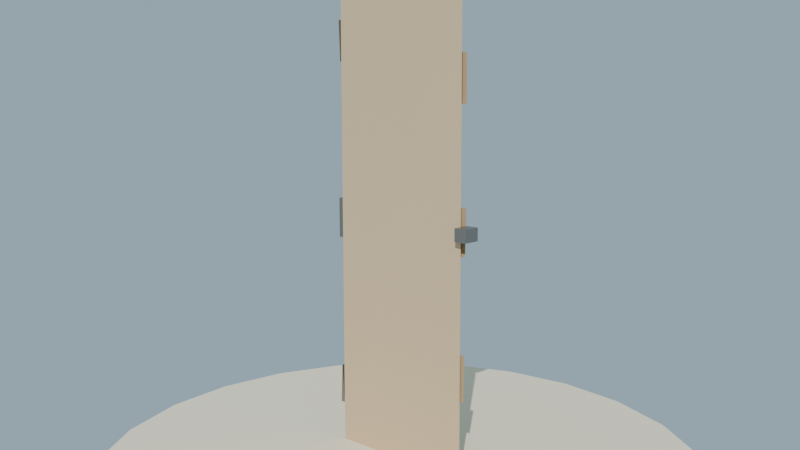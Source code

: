 # Source: puerta_articulada_lowpoly_baja.blend  (saved by Blender 4.2.68; exported with 4.5.12 LTS)
import bpy
from mathutils import Matrix  # noqa: F401  (used for matrix-valued properties, if any)

bpy.ops.wm.read_factory_settings(use_empty=True)
scene = bpy.context.scene
scene.name = 'Scene'

# ---- collections
col_collection = bpy.data.collections.new('Collection'); scene.collection.children.link(col_collection)

# ---- materials (node trees are filled in below, after node groups)
mat_mat_puerta_madera = bpy.data.materials.new('MAT_Puerta_Madera')
mat_mat_puerta_tablero = bpy.data.materials.new('MAT_Puerta_Tablero')
mat_mat_puerta_hierro = bpy.data.materials.new('MAT_Puerta_Hierro')
mat_mat_arena_isla = bpy.data.materials.new('MAT_Arena_Isla')

# ---- material node trees
mat_mat_puerta_madera.use_nodes = True; mat_mat_puerta_madera.node_tree.nodes.clear()
_N = mat_mat_puerta_madera.node_tree.nodes; _L = mat_mat_puerta_madera.node_tree.links
n0 = _N.new('ShaderNodeBsdfPrincipled'); n0.name = 'Principled BSDF'; n0.location = (10, 300)
n0.inputs[0].default_value = (0.62, 0.46, 0.28, 1.0)
n0.inputs[2].default_value = 0.88
n0.inputs[13].default_value = 0.12
n1 = _N.new('ShaderNodeOutputMaterial'); n1.name = 'Material Output'; n1.location = (300, 300)
_L.new(n0.outputs[0], n1.inputs[0])
n1.is_active_output = True
mat_mat_puerta_tablero.use_nodes = True; mat_mat_puerta_tablero.node_tree.nodes.clear()
_N = mat_mat_puerta_tablero.node_tree.nodes; _L = mat_mat_puerta_tablero.node_tree.links
n0 = _N.new('ShaderNodeBsdfPrincipled'); n0.name = 'Principled BSDF'; n0.location = (10, 300)
n0.inputs[0].default_value = (0.5, 0.36, 0.2, 1.0)
n0.inputs[2].default_value = 0.9
n0.inputs[13].default_value = 0.12
n1 = _N.new('ShaderNodeOutputMaterial'); n1.name = 'Material Output'; n1.location = (300, 300)
_L.new(n0.outputs[0], n1.inputs[0])
n1.is_active_output = True
mat_mat_puerta_hierro.use_nodes = True; mat_mat_puerta_hierro.node_tree.nodes.clear()
_N = mat_mat_puerta_hierro.node_tree.nodes; _L = mat_mat_puerta_hierro.node_tree.links
n0 = _N.new('ShaderNodeBsdfPrincipled'); n0.name = 'Principled BSDF'; n0.location = (10, 300)
n0.inputs[0].default_value = (0.3, 0.28, 0.26, 1.0)
n0.inputs[1].default_value = 0.85
n0.inputs[2].default_value = 0.45
n0.inputs[13].default_value = 0.12
n1 = _N.new('ShaderNodeOutputMaterial'); n1.name = 'Material Output'; n1.location = (300, 300)
_L.new(n0.outputs[0], n1.inputs[0])
n1.is_active_output = True
mat_mat_arena_isla.use_nodes = True; mat_mat_arena_isla.node_tree.nodes.clear()
_N = mat_mat_arena_isla.node_tree.nodes; _L = mat_mat_arena_isla.node_tree.links
n0 = _N.new('ShaderNodeBsdfPrincipled'); n0.name = 'Principled BSDF'; n0.location = (10, 300)
n0.inputs[0].default_value = (0.92, 0.84, 0.63, 1.0)
n0.inputs[2].default_value = 1.0
n0.inputs[13].default_value = 0.12
n1 = _N.new('ShaderNodeOutputMaterial'); n1.name = 'Material Output'; n1.location = (300, 300)
_L.new(n0.outputs[0], n1.inputs[0])
n1.is_active_output = True

# ---- world
world_mundo = bpy.data.worlds.new('Mundo'); scene.world = world_mundo
world_mundo.use_nodes = True; world_mundo.node_tree.nodes.clear()
_N = world_mundo.node_tree.nodes; _L = world_mundo.node_tree.links
n0 = _N.new('ShaderNodeBackground'); n0.name = 'Background'; n0.location = (10, 300)
n0.inputs[0].default_value = (0.58, 0.79, 0.95, 1.0)
n0.inputs[1].default_value = 0.55
n1 = _N.new('ShaderNodeOutputWorld'); n1.name = 'World Output'; n1.location = (300, 300)
_L.new(n0.outputs[0], n1.inputs[0])
n1.is_active_output = True

# ---- cameras
cam_camera = bpy.data.cameras.new('Camera')
cam_camera.lens = 38.0

# ---- lights
light_sol = bpy.data.lights.new('SOL', 'SUN')
light_sol.energy = 3.2

# ---- meshes
me_sm_puerta_m_puerta_madera_001 = bpy.data.meshes.new('SM_Puerta_M_Puerta_Madera.001')
me_sm_puerta_m_puerta_madera_001.from_pydata([(-0.3, -0.02, 0.045), (-0.3, -0.02, 2.045), (-0.3, 0.02, 0.045), (-0.3, 0.02, 2.045), (0.3, 0.006667, 0.045), (0.3, -0.006667, 2.045)], [], [(2, 0, 1, 3), (4, 0, 2), (4, 2, 3, 5), (0, 4, 5, 1), (3, 1, 5)])
me_sm_puerta_m_puerta_madera_001.materials.append(mat_mat_puerta_madera)
me_sm_puerta_m_puerta_madera_001.update()
me_sm_puerta_m_puerta_tablero_001 = bpy.data.meshes.new('SM_Puerta_M_Puerta_Tablero.001')
me_sm_puerta_m_puerta_tablero_001.from_pydata([(-0.3, 0.02, 0.36), (-0.3, 0.02667, 0.54), (-0.3, 0.03, 0.36), (0.3, 0.02667, 0.36), (0.3, 0.02, 0.54), (0.3, 0.03, 0.54), (-0.3, 0.02, 0.91), (-0.3, 0.02667, 1.09), (-0.3, 0.03, 0.91), (0.3, 0.02667, 0.91), (0.3, 0.02, 1.09), (0.3, 0.03, 1.09), (-0.3, 0.02, 1.46), (-0.3, 0.02, 1.64), (-0.3, 0.03, 1.46), (-0.3, 0.03, 1.64), (0.3, 0.02667, 1.46), (0.3, 0.02333, 1.64)], [], [(1, 2, 0), (3, 0, 2), (1, 4, 5), (7, 8, 6), (3, 2, 1, 5), (9, 6, 8), (7, 10, 11), (16, 12, 14), (0, 3, 4, 1), (5, 4, 3), (9, 8, 7, 11), (6, 9, 10, 7), (11, 10, 9), (14, 12, 13, 15), (16, 14, 15, 17), (12, 16, 17, 13), (15, 13, 17)])
me_sm_puerta_m_puerta_tablero_001.materials.append(mat_mat_puerta_tablero)
me_sm_puerta_m_puerta_tablero_001.update()
me_sm_puerta_m_puerta_hierro_001 = bpy.data.meshes.new('SM_Puerta_M_Puerta_Hierro.001')
me_sm_puerta_m_puerta_hierro_001.from_pydata([(-0.32, -0.02, 0.22), (-0.3067, 0.02, 0.38), (-0.3, -0.02, 0.22), (-0.3133, -0.02, 0.38), (-0.3133, 0.02, 0.22), (-0.32, -0.02, 0.92), (-0.32, -0.02, 1.08), (-0.3067, 0.02, 1.08), (-0.3, -0.02, 0.92), (-0.3, -0.02, 1.08), (-0.3133, 0.02, 0.92), (-0.3067, -0.02, 1.62), (-0.32, 0.02, 1.78), (-0.3133, -0.02, 1.78), (-0.3133, 0.02, 1.62), (-0.3, 0.02, 1.78), (0.3, -0.035, 0.975), (0.3, -0.035, 1.025), (0.3, 0.035, 0.975), (0.3, 0.035, 1.025), (0.35, -0.035, 0.975), (0.35, -0.035, 1.025), (0.35, 0.035, 0.975), (0.35, 0.035, 1.025)], [], [(3, 0, 2), (4, 0, 3, 1), (12, 13, 15), (2, 4, 1, 3), (10, 5, 6, 7), (4, 2, 0), (8, 10, 7, 9), (5, 8, 9, 6), (14, 11, 13, 12), (10, 8, 5), (7, 6, 9), (11, 14, 15, 13), (12, 15, 14), (18, 16, 17, 19), (22, 18, 19, 23), (20, 22, 23, 21), (16, 20, 21, 17), (16, 18, 22, 20), (21, 23, 19, 17)])
me_sm_puerta_m_puerta_hierro_001.materials.append(mat_mat_puerta_hierro)
me_sm_puerta_m_puerta_hierro_001.update()
me_cylinder = bpy.data.meshes.new('Cylinder')
me_cylinder.from_pydata([(0.0, 1.2, -0.12), (0.0, 1.2, 0.12), (0.3106, 1.159, -0.12), (0.3106, 1.159, 0.12), (0.6, 1.039, -0.12), (0.6, 1.039, 0.12), (0.8485, 0.8485, -0.12), (0.8485, 0.8485, 0.12), (1.039, 0.6, -0.12), (1.039, 0.6, 0.12), (1.159, 0.3106, -0.12), (1.159, 0.3106, 0.12), (1.2, 0.0, -0.12), (1.2, 0.0, 0.12), (1.159, -0.3106, -0.12), (1.159, -0.3106, 0.12), (1.039, -0.6, -0.12), (1.039, -0.6, 0.12), (0.8485, -0.8485, -0.12), (0.8485, -0.8485, 0.12), (0.6, -1.039, -0.12), (0.6, -1.039, 0.12), (0.3106, -1.159, -0.12), (0.3106, -1.159, 0.12), (0.0, -1.2, -0.12), (0.0, -1.2, 0.12), (-0.3106, -1.159, -0.12), (-0.3106, -1.159, 0.12), (-0.6, -1.039, -0.12), (-0.6, -1.039, 0.12), (-0.8485, -0.8485, -0.12), (-0.8485, -0.8485, 0.12), (-1.039, -0.6, -0.12), (-1.039, -0.6, 0.12), (-1.159, -0.3106, -0.12), (-1.159, -0.3106, 0.12), (-1.2, 0.0, -0.12), (-1.2, 0.0, 0.12), (-1.159, 0.3106, -0.12), (-1.159, 0.3106, 0.12), (-1.039, 0.6, -0.12), (-1.039, 0.6, 0.12), (-0.8485, 0.8485, -0.12), (-0.8485, 0.8485, 0.12), (-0.6, 1.039, -0.12), (-0.6, 1.039, 0.12), (-0.3106, 1.159, -0.12), (-0.3106, 1.159, 0.12)], [], [(0, 1, 3, 2), (2, 3, 5, 4), (4, 5, 7, 6), (6, 7, 9, 8), (8, 9, 11, 10), (10, 11, 13, 12), (12, 13, 15, 14), (14, 15, 17, 16), (16, 17, 19, 18), (18, 19, 21, 20), (20, 21, 23, 22), (22, 23, 25, 24), (24, 25, 27, 26), (26, 27, 29, 28), (28, 29, 31, 30), (30, 31, 33, 32), (32, 33, 35, 34), (34, 35, 37, 36), (36, 37, 39, 38), (38, 39, 41, 40), (40, 41, 43, 42), (42, 43, 45, 44), (3, 1, 47, 45, 43, 41, 39, 37, 35, 33, 31, 29, 27, 25, 23, 21, 19, 17, 15, 13, 11, 9, 7, 5), (44, 45, 47, 46), (46, 47, 1, 0), (0, 2, 4, 6, 8, 10, 12, 14, 16, 18, 20, 22, 24, 26, 28, 30, 32, 34, 36, 38, 40, 42, 44, 46)])
_uv = me_cylinder.uv_layers.new(name='UVMap')
_uv.uv.foreach_set('vector', [1.0, 0.5, 1.0, 1.0, 0.9583, 1.0, 0.9583, 0.5, 0.9583, 0.5, 0.9583, 1.0, 0.9167, 1.0, 0.9167, 0.5, 0.9167, 0.5, 0.9167, 1.0, 0.875, 1.0, 0.875, 0.5, 0.875, 0.5, 0.875, 1.0, 0.8333, 1.0, 0.8333, 0.5, 0.8333, 0.5, 0.8333, 1.0, 0.7917, 1.0, 0.7917, 0.5, 0.7917, 0.5, 0.7917, 1.0, 0.75, 1.0, 0.75, 0.5, 0.75, 0.5, 0.75, 1.0, 0.7083, 1.0, 0.7083, 0.5, 0.7083, 0.5, 0.7083, 1.0, 0.6667, 1.0, 0.6667, 0.5, 0.6667, 0.5, 0.6667, 1.0, 0.625, 1.0, 0.625, 0.5, 0.625, 0.5, 0.625, 1.0, 0.5833, 1.0, 0.5833, 0.5, 0.5833, 0.5, 0.5833, 1.0, 0.5417, 1.0, 0.5417, 0.5, 0.5417, 0.5, 0.5417, 1.0, 0.5, 1.0, 0.5, 0.5, 0.5, 0.5, 0.5, 1.0, 0.4583, 1.0, 0.4583, 0.5, 0.4583, 0.5, 0.4583, 1.0, 0.4167, 1.0, 0.4167, 0.5, 0.4167, 0.5, 0.4167, 1.0, 0.375, 1.0, 0.375, 0.5, 0.375, 0.5, 0.375, 1.0, 0.3333, 1.0, 0.3333, 0.5, 0.3333, 0.5, 0.3333, 1.0, 0.2917, 1.0, 0.2917, 0.5, 0.2917, 0.5, 0.2917, 1.0, 0.25, 1.0, 0.25, 0.5, 0.25, 0.5, 0.25, 1.0, 0.2083, 1.0, 0.2083, 0.5, 0.2083, 0.5, 0.2083, 1.0, 0.1667, 1.0, 0.1667, 0.5, 0.1667, 0.5, 0.1667, 1.0, 0.125, 1.0, 0.125, 0.5, 0.125, 0.5, 0.125, 1.0, 0.08333, 1.0, 0.08333, 0.5, 0.3121, 0.4818, 0.25, 0.49, 0.1879, 0.4818, 0.13, 0.4578, 0.08029, 0.4197, 0.04215, 0.37, 0.01818, 0.3121, 0.01, 0.25, 0.01818, 0.1879, 0.04215, 0.13, 0.08029, 0.08029, 0.13, 0.04215, 0.1879, 0.01818, 0.25, 0.01, 0.3121, 0.01818, 0.37, 0.04215, 0.4197, 0.08029, 0.4578, 0.13, 0.4818, 0.1879, 0.49, 0.25, 0.4818, 0.3121, 0.4578, 0.37, 0.4197, 0.4197, 0.37, 0.4578, 0.08333, 0.5, 0.08333, 1.0, 0.04167, 1.0, 0.04167, 0.5, 0.04167, 0.5, 0.04167, 1.0, -1.863e-07, 1.0, -1.863e-07, 0.5, 0.75, 0.49, 0.8121, 0.4818, 0.87, 0.4578, 0.9197, 0.4197, 0.9578, 0.37, 0.9818, 0.3121, 0.99, 0.25, 0.9818, 0.1879, 0.9578, 0.13, 0.9197, 0.08029, 0.87, 0.04215, 0.8121, 0.01818, 0.75, 0.01, 0.6879, 0.01818, 0.63, 0.04215, 0.5803, 0.08029, 0.5422, 0.13, 0.5182, 0.1879, 0.51, 0.25, 0.5182, 0.3121, 0.5422, 0.37, 0.5803, 0.4197, 0.63, 0.4578, 0.6879, 0.4818])
me_cylinder.materials.append(mat_mat_arena_isla)
me_cylinder.update()

# ---- objects
ob_sol = bpy.data.objects.new('SOL', light_sol)
ob_sm_puerta_m_puerta_madera = bpy.data.objects.new('SM_Puerta_M_Puerta_Madera', me_sm_puerta_m_puerta_madera_001)
ob_sm_puerta_m_puerta_tablero = bpy.data.objects.new('SM_Puerta_M_Puerta_Tablero', me_sm_puerta_m_puerta_tablero_001)
ob_sm_puerta_m_puerta_hierro = bpy.data.objects.new('SM_Puerta_M_Puerta_Hierro', me_sm_puerta_m_puerta_hierro_001)
ob_base_arena = bpy.data.objects.new('Base_Arena', me_cylinder)
ob_cam_puerta = bpy.data.objects.new('CAM_Puerta', cam_camera)

# ---- transforms, parenting, visibility, modifiers, constraints
ob_sol.location = (0.0, 0.0, 0.0)
ob_sol.rotation_euler = (0.9599, 0.1396, 0.5236)
ob_sm_puerta_m_puerta_madera.location = (0.0, 0.0, 4.292e-08)
ob_sm_puerta_m_puerta_tablero.location = (0.0, 0.0, 4.292e-08)
ob_sm_puerta_m_puerta_hierro.location = (0.0, 0.0, 4.292e-08)
ob_base_arena.location = (0.0, 0.0, -0.06)
ob_cam_puerta.location = (2.2, -2.3, 1.5)
ob_cam_puerta.rotation_euler = (1.415, 7.743e-09, 0.7632)

# ---- collection membership
scene.collection.objects.link(ob_sol)
scene.collection.objects.link(ob_sm_puerta_m_puerta_madera)
scene.collection.objects.link(ob_sm_puerta_m_puerta_tablero)
scene.collection.objects.link(ob_sm_puerta_m_puerta_hierro)
col_collection.objects.link(ob_base_arena)
col_collection.objects.link(ob_cam_puerta)

# ---- scene / render settings (as saved in the file)
scene.camera = ob_cam_puerta
scene.frame_start = 1; scene.frame_end = 250; scene.frame_set(1)
scene.render.engine = 'BLENDER_EEVEE_NEXT'
bpy.context.view_layer.update()
